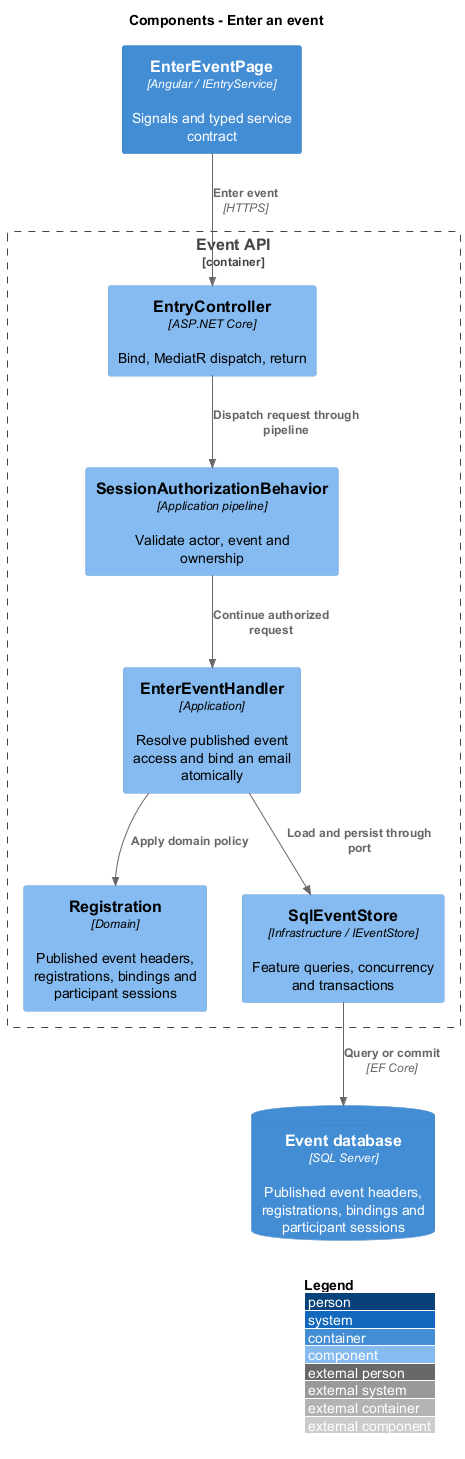

The diagram above was rendered by PlantUML. Its source (embedded in the PNG):
@startuml
!include <C4/C4_Component>
LAYOUT_WITH_LEGEND()
title Components - Enter an event
Container(ui, "EnterEventPage", "Angular / IEntryService", "Signals and typed service contract")
Container_Boundary(api, "Event API") {
Component(ctrl, "EntryController", "ASP.NET Core", "Bind, MediatR dispatch, return")
Component(gate, "SessionAuthorizationBehavior", "Application pipeline", "Validate actor, event and ownership")
Component(handler, "EnterEventHandler", "Application", "Resolve published event access and bind an email atomically")
Component(entity, "Registration", "Domain", "Published event headers, registrations, bindings and participant sessions")
Component(store, "SqlEventStore", "Infrastructure / IEventStore", "Feature queries, concurrency and transactions")
}
ContainerDb(db, "Event database", "SQL Server", "Published event headers, registrations, bindings and participant sessions")
Rel(ui, ctrl, "Enter event", "HTTPS")
Rel(ctrl, gate, "Dispatch request through pipeline")
Rel(gate, handler, "Continue authorized request")
Rel(handler, entity, "Apply domain policy")
Rel(handler, store, "Load and persist through port")
Rel(store, db, "Query or commit", "EF Core")
@enduml